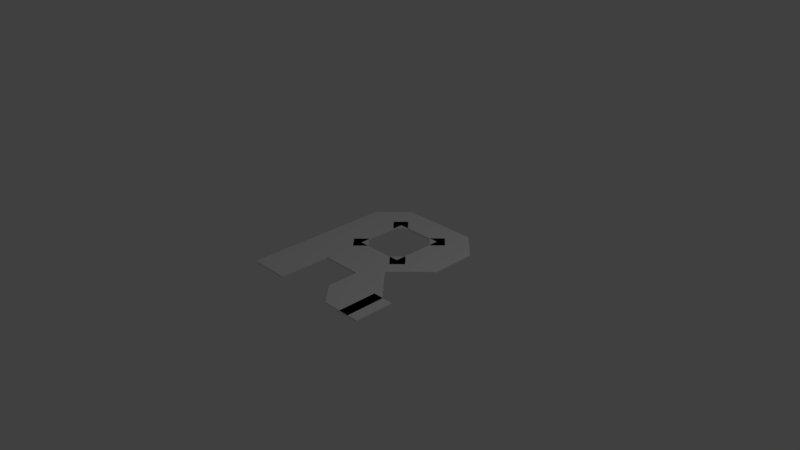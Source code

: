 # Source: R.blend  (saved by Blender 2.77.0; exported with 4.5.12 LTS)
import bpy
from mathutils import Matrix  # noqa: F401  (used for matrix-valued properties, if any)

bpy.ops.wm.read_factory_settings(use_empty=True)
scene = bpy.context.scene
scene.name = 'Scene'

# ---- collections
col_collection_1 = bpy.data.collections.new('Collection 1'); scene.collection.children.link(col_collection_1)

# ---- world
world_world = bpy.data.worlds.new('World'); scene.world = world_world
world_world.color = (0.05088, 0.05088, 0.05088)
world_world.use_sun_shadow = False
world_world.sun_shadow_jitter_overblur = 0.0
world_world.cycles.sampling_method = 'MANUAL'

# ---- cameras
cam_camera = bpy.data.cameras.new('Camera')
cam_camera.clip_end = 100.0
cam_camera.lens = 35.0
cam_camera.sensor_width = 32.0
cam_camera.sensor_height = 18.0
cam_camera.ortho_scale = 7.314
cam_camera.dof.focus_distance = 0.0
cam_camera.dof.aperture_fstop = 128.0

# ---- lights
light_lamp = bpy.data.lights.new('Lamp', 'POINT')
light_lamp.transmission_factor = 0.0
light_lamp.cutoff_distance = 30.0
light_lamp.energy = 100.0
light_lamp.shadow_buffer_clip_start = 1.001
light_lamp.shadow_soft_size = 0.1
light_lamp.shadow_maximum_resolution = 0.006
light_lamp.use_absolute_resolution = True

# ---- meshes
me_cube_008 = bpy.data.meshes.new('Cube.008')
me_cube_008.from_pydata([(0.8351, -0.9999, -1.0), (0.8351, -0.9999, 1.0), (0.8351, -0.5499, -1.0), (0.8351, -0.5499, 1.0), (1.168, -0.9999, -1.0), (1.168, -0.9999, 1.0), (1.168, -0.5499, -1.0), (1.168, -0.5499, 1.0), (-0.3889, -0.04285, -1.0), (-0.3889, -0.04285, 1.0), (-0.546, 0.075, -1.0), (-0.546, 0.075, 1.0), (-0.2318, 0.075, -1.0), (-0.2318, 0.075, 1.0), (-0.3889, 0.1929, -1.0), (-0.3889, 0.1929, 1.0), (0.3889, -0.04285, -1.0), (0.3889, -0.04285, 1.0), (0.2318, 0.075, -1.0), (0.2318, 0.075, 1.0), (0.546, 0.075, -1.0), (0.546, 0.075, 1.0), (0.3889, 0.1929, -1.0), (0.3889, 0.1929, 1.0), (0.3889, 0.5571, -1.0), (0.3889, 0.5571, 1.0), (0.2318, 0.675, -1.0), (0.2318, 0.675, 1.0), (0.546, 0.675, -1.0), (0.546, 0.675, 1.0), (0.3889, 0.7929, -1.0), (0.3889, 0.7929, 1.0), (-0.3889, 0.5571, -1.0), (-0.3889, 0.5571, 1.0), (-0.546, 0.675, -1.0), (-0.546, 0.675, 1.0), (-0.2318, 0.675, -1.0), (-0.2318, 0.675, 1.0), (-0.3889, 0.7929, -1.0), (-0.3889, 0.7929, 1.0), (-1.0, 0.7054, -1.0), (-1.0, -1.0, -1.0), (-1.0, -1.0, 1.0), (-1.0, 0.7054, 1.0), (-0.6072, 1.0, 1.0), (-0.6072, 1.0, -1.0), (-0.2935, 0.075, -1.0), (-0.3766, -0.4077, -1.0), (-0.3766, -0.607, -1.0), (-0.3799, -0.607, -1.0), (-0.3799, -1.0, -1.0), (0.6072, 1.0, -1.0), (0.3778, 0.4197, -1.0), (0.3778, 0.675, -1.0), (-0.3778, 0.675, -1.0), (-0.3778, 0.075, -1.0), (-0.3799, -1.0, 1.0), (0.3778, 0.4197, 1.0), (0.6072, 1.0, 1.0), (-0.3799, -0.607, 1.0), (-0.3766, -0.607, 1.0), (-0.3766, -0.4077, 1.0), (-0.2935, 0.075, 1.0), (-0.3778, 0.075, 1.0), (-0.3778, 0.675, 1.0), (0.3778, 0.675, 1.0), (1.0, 0.7054, -1.0), (1.0, 0.1889, -1.0), (0.6072, -0.1058, -1.0), (0.609, -0.1072, -1.0), (0.5072, -0.1835, -1.0), (0.609, -0.2599, -1.0), (0.6072, -0.2613, -1.0), (1.0, -0.5559, -1.0), (1.0, -1.0, -1.0), (0.5595, -1.0, -1.0), (0.2534, -0.7704, -1.0), (0.2534, -0.4563, -1.0), (0.2534, -0.4077, -1.0), (0.179, -0.4077, -1.0), (0.3778, 0.075, -1.0), (0.179, -0.4077, 1.0), (0.2534, -0.4077, 1.0), (0.2534, -0.4563, 1.0), (0.2534, -0.7704, 1.0), (0.5595, -1.0, 1.0), (1.0, -1.0, 1.0), (1.0, -0.5559, 1.0), (0.6072, -0.2613, 1.0), (0.609, -0.2599, 1.0), (0.5072, -0.1835, 1.0), (0.609, -0.1072, 1.0), (0.6072, -0.1058, 1.0), (1.0, 0.1889, 1.0), (1.0, 0.7054, 1.0), (0.3778, 0.075, 1.0)], [], [(3, 0, 1), (7, 2, 3), (5, 6, 7), (1, 4, 5), (2, 4, 0), (7, 1, 5), (11, 8, 9), (15, 10, 11), (13, 14, 15), (9, 12, 13), (8, 14, 12), (15, 9, 13), (19, 16, 17), (23, 18, 19), (21, 22, 23), (17, 20, 21), (16, 22, 20), (23, 17, 21), (27, 24, 25), (31, 26, 27), (29, 30, 31), (25, 28, 29), (24, 30, 28), (31, 25, 29), (35, 32, 33), (39, 34, 35), (37, 38, 39), (33, 36, 37), (32, 38, 36), (39, 33, 37), (41, 43, 40), (44, 40, 43), (40, 45, 54), (42, 50, 56), (42, 61, 63), (45, 58, 51), (72, 77, 78), (60, 47, 61), (59, 48, 60), (56, 49, 59), (83, 88, 82), (94, 51, 58), (93, 66, 94), (92, 67, 93), (68, 91, 69), (69, 90, 70), (89, 70, 90), (88, 71, 89), (87, 72, 88), (86, 73, 87), (85, 74, 86), (75, 84, 76), (76, 83, 77), (82, 77, 83), (78, 81, 79), (61, 79, 81), (63, 54, 64), (64, 53, 65), (62, 80, 46), (57, 53, 52), (3, 2, 0), (7, 6, 2), (5, 4, 6), (1, 0, 4), (2, 6, 4), (7, 3, 1), (11, 10, 8), (15, 14, 10), (13, 12, 14), (9, 8, 12), (8, 10, 14), (15, 11, 9), (19, 18, 16), (23, 22, 18), (21, 20, 22), (17, 16, 20), (16, 18, 22), (23, 19, 17), (27, 26, 24), (31, 30, 26), (29, 28, 30), (25, 24, 28), (24, 26, 30), (31, 27, 25), (35, 34, 32), (39, 38, 34), (37, 36, 38), (33, 32, 36), (32, 34, 38), (39, 35, 33), (41, 42, 43), (44, 45, 40), (55, 46, 47), (47, 48, 49), (49, 50, 41), (41, 47, 49), (51, 52, 53), (51, 53, 54), (41, 40, 55), (55, 47, 41), (45, 51, 54), (54, 55, 40), (42, 41, 50), (65, 57, 58), (58, 44, 65), (43, 42, 63), (59, 60, 61), (42, 56, 59), (65, 44, 64), (64, 44, 43), (42, 59, 61), (61, 62, 63), (63, 64, 43), (45, 44, 58), (80, 52, 67), (51, 66, 52), (68, 69, 70), (66, 67, 52), (47, 46, 79), (80, 67, 68), (70, 71, 72), (80, 68, 70), (79, 46, 80), (76, 77, 72), (78, 79, 80), (78, 80, 70), (75, 76, 72), (73, 74, 75), (78, 70, 72), (72, 73, 75), (60, 48, 47), (59, 49, 48), (56, 50, 49), (95, 81, 82), (61, 81, 62), (58, 57, 94), (62, 81, 95), (83, 84, 88), (95, 82, 90), (94, 57, 93), (92, 93, 95), (90, 91, 92), (88, 89, 90), (86, 87, 85), (84, 85, 88), (57, 95, 93), (90, 92, 95), (87, 88, 85), (90, 82, 88), (94, 66, 51), (93, 67, 66), (92, 68, 67), (68, 92, 91), (69, 91, 90), (89, 71, 70), (88, 72, 71), (87, 73, 72), (86, 74, 73), (85, 75, 74), (75, 85, 84), (76, 84, 83), (82, 78, 77), (78, 82, 81), (61, 47, 79), (63, 55, 54), (64, 54, 53), (55, 63, 62), (62, 95, 80), (46, 55, 62), (80, 95, 57), (57, 65, 53), (52, 80, 57)])
_uv = me_cube_008.uv_layers.new(name='UVMap')
_uv.uv.foreach_set('vector', [0.0, 0.0, 1.0, 0.0, 1.0, 1.0, 0.0, 0.0, 1.0, 0.0, 1.0, 1.0, 0.0, 0.0, 1.0, 0.0, 1.0, 1.0, 0.0, 0.0, 1.0, 0.0, 1.0, 1.0, 0.0, 0.0, 1.0, 0.0, 1.0, 1.0, 0.0, 0.0, 1.0, 0.0, 1.0, 1.0, 0.0, 0.0, 1.0, 0.0, 1.0, 1.0, 0.0, 0.0, 1.0, 0.0, 1.0, 1.0, 0.0, 0.0, 1.0, 0.0, 1.0, 1.0, 0.0, 0.0, 1.0, 0.0, 1.0, 1.0, 0.0, 0.0, 1.0, 0.0, 1.0, 1.0, 0.0, 0.0, 1.0, 0.0, 1.0, 1.0, 0.0, 0.0, 1.0, 0.0, 1.0, 1.0, 0.0, 0.0, 1.0, 0.0, 1.0, 1.0, 0.0, 0.0, 1.0, 0.0, 1.0, 1.0, 0.0, 0.0, 1.0, 0.0, 1.0, 1.0, 0.0, 0.0, 1.0, 0.0, 1.0, 1.0, 0.0, 0.0, 1.0, 0.0, 1.0, 1.0, 0.0, 0.0, 1.0, 0.0, 1.0, 1.0, 0.0, 0.0, 1.0, 0.0, 1.0, 1.0, 0.0, 0.0, 1.0, 0.0, 1.0, 1.0, 0.0, 0.0, 1.0, 0.0, 1.0, 1.0, 0.0, 0.0, 1.0, 0.0, 1.0, 1.0, 0.0, 0.0, 1.0, 0.0, 1.0, 1.0, 0.0, 0.0, 1.0, 0.0, 1.0, 1.0, 0.0, 0.0, 1.0, 0.0, 1.0, 1.0, 0.0, 0.0, 1.0, 0.0, 1.0, 1.0, 0.0, 0.0, 1.0, 0.0, 1.0, 1.0, 0.0, 0.0, 1.0, 0.0, 1.0, 1.0, 0.0, 0.0, 1.0, 0.0, 1.0, 1.0, 0.0, 0.0, 1.0, 0.0, 1.0, 1.0, 0.0, 0.0, 1.0, 0.0, 1.0, 1.0, 0.0, 0.0, 1.0, 0.0, 1.0, 1.0, 0.0, 0.0, 1.0, 0.0, 1.0, 1.0, 0.0, 0.0, 1.0, 0.0, 1.0, 1.0, 0.0, 0.0, 1.0, 0.0, 1.0, 1.0, 0.0, 0.0, 1.0, 0.0, 1.0, 1.0, 0.0, 0.0, 1.0, 0.0, 1.0, 1.0, 0.0, 0.0, 1.0, 0.0, 1.0, 1.0, 0.0, 0.0, 1.0, 0.0, 1.0, 1.0, 0.0, 0.0, 1.0, 0.0, 1.0, 1.0, 0.0, 0.0, 1.0, 0.0, 1.0, 1.0, 0.0, 0.0, 1.0, 0.0, 1.0, 1.0, 0.0, 0.0, 1.0, 0.0, 1.0, 1.0, 0.0, 0.0, 1.0, 0.0, 1.0, 1.0, 0.0, 0.0, 1.0, 0.0, 1.0, 1.0, 0.0, 0.0, 1.0, 0.0, 1.0, 1.0, 0.0, 0.0, 1.0, 0.0, 1.0, 1.0, 0.0, 0.0, 1.0, 0.0, 1.0, 1.0, 0.0, 0.0, 1.0, 0.0, 1.0, 1.0, 0.0, 0.0, 1.0, 0.0, 1.0, 1.0, 0.0, 0.0, 1.0, 0.0, 1.0, 1.0, 0.0, 0.0, 1.0, 0.0, 1.0, 1.0, 0.0, 0.0, 1.0, 0.0, 1.0, 1.0, 0.0, 0.0, 1.0, 0.0, 1.0, 1.0, 0.0, 0.0, 1.0, 0.0, 1.0, 1.0, 0.0, 0.0, 1.0, 0.0, 1.0, 1.0, 0.0, 0.0, 1.0, 0.0, 1.0, 1.0, 0.0, 0.0, 1.0, 0.0, 1.0, 1.0, 0.0, 0.0, 1.0, 0.0, 1.0, 1.0, 0.0, 0.0, 1.0, 0.0, 1.0, 1.0, 0.0, 0.0, 1.0, 0.0, 1.0, 1.0, 0.0, 0.0, 1.0, 0.0, 1.0, 1.0, 0.0, 0.0, 1.0, 0.0, 1.0, 1.0, 0.0, 0.0, 1.0, 0.0, 1.0, 1.0, 0.0, 0.0, 1.0, 0.0, 1.0, 1.0, 0.0, 0.0, 1.0, 0.0, 1.0, 1.0, 0.0, 0.0, 1.0, 0.0, 1.0, 1.0, 0.0, 0.0, 1.0, 0.0, 1.0, 1.0, 0.0, 0.0, 1.0, 0.0, 1.0, 1.0, 0.0, 0.0, 1.0, 0.0, 1.0, 1.0, 0.0, 0.0, 1.0, 0.0, 1.0, 1.0, 0.0, 0.0, 1.0, 0.0, 1.0, 1.0, 0.0, 0.0, 1.0, 0.0, 1.0, 1.0, 0.0, 0.0, 1.0, 0.0, 1.0, 1.0, 0.0, 0.0, 1.0, 0.0, 1.0, 1.0, 0.0, 0.0, 1.0, 0.0, 1.0, 1.0, 0.0, 0.0, 1.0, 0.0, 1.0, 1.0, 0.0, 0.0, 1.0, 0.0, 1.0, 1.0, 0.0, 0.0, 1.0, 0.0, 1.0, 1.0, 0.0, 0.0, 1.0, 0.0, 1.0, 1.0, 0.0, 0.0, 1.0, 0.0, 1.0, 1.0, 0.0, 0.0, 1.0, 0.0, 1.0, 1.0, 0.0, 0.0, 1.0, 0.0, 1.0, 1.0, 0.0, 0.0, 1.0, 0.0, 1.0, 1.0, 0.0, 0.0, 1.0, 0.0, 1.0, 1.0, 0.0, 0.0, 1.0, 0.0, 1.0, 1.0, 0.0, 0.0, 1.0, 0.0, 1.0, 1.0, 0.0, 0.0, 1.0, 0.0, 1.0, 1.0, 0.0, 0.0, 1.0, 0.0, 1.0, 1.0, 0.0, 0.0, 1.0, 0.0, 1.0, 1.0, 0.0, 0.0, 1.0, 0.0, 1.0, 1.0, 0.0, 0.0, 1.0, 0.0, 1.0, 1.0, 0.0, 0.0, 1.0, 0.0, 1.0, 1.0, 0.0, 0.0, 1.0, 0.0, 1.0, 1.0, 0.0, 0.0, 1.0, 0.0, 1.0, 1.0, 0.0, 0.0, 1.0, 0.0, 1.0, 1.0, 0.0, 0.0, 1.0, 0.0, 1.0, 1.0, 0.0, 0.0, 1.0, 0.0, 1.0, 1.0, 0.0, 0.0, 1.0, 0.0, 1.0, 1.0, 0.0, 0.0, 1.0, 0.0, 1.0, 1.0, 0.0, 0.0, 1.0, 0.0, 1.0, 1.0, 0.0, 0.0, 1.0, 0.0, 1.0, 1.0, 0.0, 0.0, 1.0, 0.0, 1.0, 1.0, 0.0, 0.0, 1.0, 0.0, 1.0, 1.0, 0.0, 0.0, 1.0, 0.0, 1.0, 1.0, 0.0, 0.0, 1.0, 0.0, 1.0, 1.0, 0.0, 0.0, 1.0, 0.0, 1.0, 1.0, 0.0, 0.0, 1.0, 0.0, 1.0, 1.0, 0.0, 0.0, 1.0, 0.0, 1.0, 1.0, 0.0, 0.0, 1.0, 0.0, 1.0, 1.0, 0.0, 0.0, 1.0, 0.0, 1.0, 1.0, 0.0, 0.0, 1.0, 0.0, 1.0, 1.0, 0.0, 0.0, 1.0, 0.0, 1.0, 1.0, 0.0, 0.0, 1.0, 0.0, 1.0, 1.0, 0.0, 0.0, 1.0, 0.0, 1.0, 1.0, 0.0, 0.0, 1.0, 0.0, 1.0, 1.0, 0.0, 0.0, 1.0, 0.0, 1.0, 1.0, 0.0, 0.0, 1.0, 0.0, 1.0, 1.0, 0.0, 0.0, 1.0, 0.0, 1.0, 1.0, 0.0, 0.0, 1.0, 0.0, 1.0, 1.0, 0.0, 0.0, 1.0, 0.0, 1.0, 1.0, 0.0, 0.0, 1.0, 0.0, 1.0, 1.0, 0.0, 0.0, 1.0, 0.0, 1.0, 1.0, 0.0, 0.0, 1.0, 0.0, 1.0, 1.0, 0.0, 0.0, 1.0, 0.0, 1.0, 1.0, 0.0, 0.0, 1.0, 0.0, 1.0, 1.0, 0.0, 0.0, 1.0, 0.0, 1.0, 1.0, 0.0, 0.0, 1.0, 0.0, 1.0, 1.0, 0.0, 0.0, 1.0, 0.0, 1.0, 1.0, 0.0, 0.0, 1.0, 0.0, 1.0, 1.0, 0.0, 0.0, 1.0, 0.0, 1.0, 1.0, 0.0, 0.0, 1.0, 0.0, 1.0, 1.0, 0.0, 0.0, 1.0, 0.0, 1.0, 1.0, 0.0, 0.0, 1.0, 0.0, 1.0, 1.0, 0.0, 0.0, 1.0, 0.0, 1.0, 1.0, 0.0, 0.0, 1.0, 0.0, 1.0, 1.0, 0.0, 0.0, 1.0, 0.0, 1.0, 1.0, 0.0, 0.0, 1.0, 0.0, 1.0, 1.0, 0.0, 0.0, 1.0, 0.0, 1.0, 1.0, 0.0, 0.0, 1.0, 0.0, 1.0, 1.0, 0.0, 0.0, 1.0, 0.0, 1.0, 1.0, 0.0, 0.0, 1.0, 0.0, 1.0, 1.0, 0.0, 0.0, 1.0, 0.0, 1.0, 1.0, 0.0, 0.0, 1.0, 0.0, 1.0, 1.0, 0.0, 0.0, 1.0, 0.0, 1.0, 1.0, 0.0, 0.0, 1.0, 0.0, 1.0, 1.0, 0.0, 0.0, 1.0, 0.0, 1.0, 1.0, 0.0, 0.0, 1.0, 0.0, 1.0, 1.0, 0.0, 0.0, 1.0, 0.0, 1.0, 1.0, 0.0, 0.0, 1.0, 0.0, 1.0, 1.0, 0.0, 0.0, 1.0, 0.0, 1.0, 1.0, 0.0, 0.0, 1.0, 0.0, 1.0, 1.0, 0.0, 0.0, 1.0, 0.0, 1.0, 1.0, 0.0, 0.0, 1.0, 0.0, 1.0, 1.0, 0.0, 0.0, 1.0, 0.0, 1.0, 1.0, 0.0, 0.0, 1.0, 0.0, 1.0, 1.0, 0.0, 0.0, 1.0, 0.0, 1.0, 1.0, 0.0, 0.0, 1.0, 0.0, 1.0, 1.0, 0.0, 0.0, 1.0, 0.0, 1.0, 1.0, 0.0, 0.0, 1.0, 0.0, 1.0, 1.0, 0.0, 0.0, 1.0, 0.0, 1.0, 1.0, 0.0, 0.0, 1.0, 0.0, 1.0, 1.0, 0.0, 0.0, 1.0, 0.0, 1.0, 1.0, 0.0, 0.0, 1.0, 0.0, 1.0, 1.0, 0.0, 0.0, 1.0, 0.0, 1.0, 1.0, 0.0, 0.0, 1.0, 0.0, 1.0, 1.0, 0.0, 0.0, 1.0, 0.0, 1.0, 1.0, 0.0, 0.0, 1.0, 0.0, 1.0, 1.0, 0.0, 0.0, 1.0, 0.0, 1.0, 1.0, 0.0, 0.0, 1.0, 0.0, 1.0, 1.0, 0.0, 0.0, 1.0, 0.0, 1.0, 1.0])
me_cube_008.use_remesh_preserve_volume = False
me_cube_008.use_remesh_preserve_attributes = False
me_cube_008.use_mirror_vertex_groups = False
me_cube_008.update()

# ---- objects
ob_cube_006 = bpy.data.objects.new('Cube_006', me_cube_008)
ob_lamp = bpy.data.objects.new('Lamp', light_lamp)
ob_camera = bpy.data.objects.new('Camera', cam_camera)

# ---- transforms, parenting, visibility, modifiers, constraints
ob_cube_006.location = (0.0, 0.0, 0.0)
ob_cube_006.scale = (0.9, 1.2, 0.01)
ob_cube_006.lineart.crease_threshold = 0.0
ob_lamp.location = (4.076, 1.005, 5.904)
ob_lamp.rotation_euler = (0.6503, 0.05522, 1.866)
ob_lamp.lock_rotations_4d = False
ob_lamp.empty_display_type = 'ARROWS'
ob_lamp.color = (0.0, 0.0, 0.0, 0.0)
ob_lamp.lineart.crease_threshold = 0.0
ob_camera.location = (7.481, -6.508, 5.344)
ob_camera.rotation_euler = (1.109, 0.01082, 0.8149)
ob_camera.lock_rotations_4d = False
ob_camera.empty_display_type = 'ARROWS'
ob_camera.color = (0.0, 0.0, 0.0, 0.0)
ob_camera.display_type = 'WIRE'
ob_camera.lineart.crease_threshold = 0.0

# ---- collection membership
col_collection_1.objects.link(ob_cube_006)
col_collection_1.objects.link(ob_lamp)
col_collection_1.objects.link(ob_camera)

# ---- scene / render settings (as saved in the file)
scene.camera = ob_camera
scene.frame_start = 1; scene.frame_end = 250; scene.frame_set(1)
scene.render.engine = 'BLENDER_EEVEE_NEXT'
scene.render.resolution_percentage = 50
scene.render.dither_intensity = 0.0
scene.cycles.use_denoising = False
scene.cycles.samples = 128
scene.cycles.sampling_pattern = 'TABULATED_SOBOL'
scene.cycles.light_sampling_threshold = 0.0
scene.cycles.use_adaptive_sampling = False
scene.cycles.use_light_tree = False
scene.cycles.blur_glossy = 0.0
scene.cycles.sample_clamp_indirect = 0.0
scene.view_settings.view_transform = 'Standard'
bpy.context.view_layer.update()
